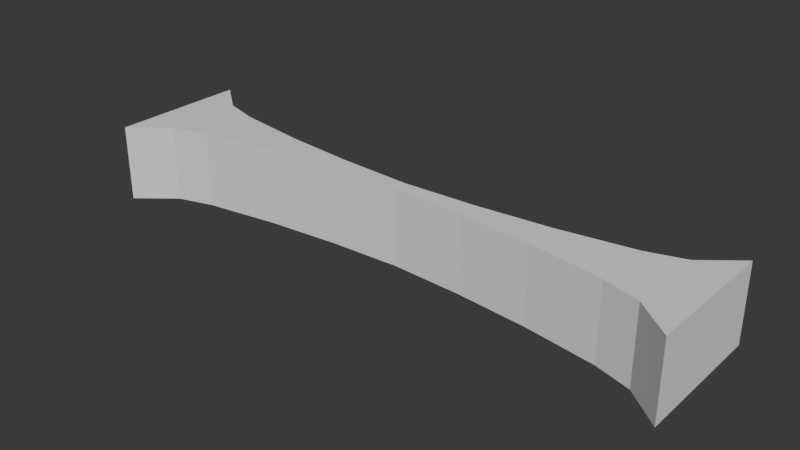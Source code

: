 # Source: Tower_-_Platform_-_Bridge.blend  (saved by Blender 5.1.30; exported with 4.5.12 LTS)
import bpy
from mathutils import Matrix  # noqa: F401  (used for matrix-valued properties, if any)

bpy.ops.wm.read_factory_settings(use_empty=True)
scene = bpy.context.scene
scene.name = 'Scene'

# ---- collections
col_collection = bpy.data.collections.new('Collection'); scene.collection.children.link(col_collection)

# ---- world
world_world = bpy.data.worlds.new('World'); scene.world = world_world
world_world.use_nodes = True; world_world.node_tree.nodes.clear()
_N = world_world.node_tree.nodes; _L = world_world.node_tree.links
n0 = _N.new('ShaderNodeOutputWorld'); n0.name = 'World Output'; n0.location = (200, 100)
n1 = _N.new('ShaderNodeBackground'); n1.name = 'Background'; n1.location = (-200, 100)
n1.inputs[0].default_value = (0.05088, 0.05088, 0.05088, 1.0)
_L.new(n1.outputs[0], n0.inputs[0])
n0.is_active_output = True
world_world.color = (0.05088, 0.05088, 0.05088)
world_world.sun_shadow_jitter_overblur = 0.0

# ---- meshes
me_circle_002 = bpy.data.meshes.new('Circle.002')
me_circle_002.from_pydata([(-24.29, -5.712, 2.387), (-24.3, 5.718, 2.387), (-24.29, -5.712, -2.387), (-24.3, 5.718, -2.387), (0.002693, -0.5647, 2.387), (8.392e-05, 0.571, 2.387), (0.002693, -0.5647, -2.387), (8.392e-05, 0.571, -2.387), (-18.22, 2.382, 2.387), (-12.15, 1.445, 2.387), (-6.074, 0.8651, 2.387), (-6.074, 0.8651, -2.387), (-12.15, 1.445, -2.387), (-18.22, 2.382, -2.387), (-18.22, -2.376, 2.387), (-12.15, -1.439, 2.387), (-6.072, -0.8588, 2.387), (-18.22, -2.376, -2.387), (-12.15, -1.439, -2.387), (-6.072, -0.8588, -2.387), (-21.26, 3.29, -2.387), (-21.26, 3.29, 2.387), (-21.26, -3.284, 2.387), (-21.26, -3.284, -2.387)], [], [(1, 3, 2, 0), (5, 4, 6, 7), (11, 10, 5, 7), (10, 16, 4, 5), (16, 19, 6, 4), (19, 11, 7, 6), (23, 20, 13, 17), (17, 13, 12, 18), (18, 12, 11, 19), (22, 23, 17, 14), (14, 17, 18, 15), (15, 18, 19, 16), (21, 22, 14, 8), (8, 14, 15, 9), (9, 15, 16, 10), (20, 21, 8, 13), (13, 8, 9, 12), (12, 9, 10, 11), (3, 1, 21, 20), (1, 0, 22, 21), (0, 2, 23, 22), (2, 3, 20, 23)])
_uv = me_circle_002.uv_layers.new(name='UVMap')
_uv.uv.foreach_set('vector', [0.0, 0.0, 0.0, 0.0, 0.0, 0.0, 0.0, 0.0, 0.0, 0.0, 0.0, 0.0, 0.0, 0.0, 0.0, 0.0, 0.0, 0.0, 0.0, 0.0, 0.0, 0.0, 0.0, 0.0, 0.0, 0.0, 0.0, 0.0, 0.0, 0.0, 0.0, 0.0, 0.0, 0.0, 0.0, 0.0, 0.0, 0.0, 0.0, 0.0, 0.0, 0.0, 0.0, 0.0, 0.0, 0.0, 0.0, 0.0, 0.0, 0.0, 0.0, 0.0, 0.0, 0.0, 0.0, 0.0, 0.0, 0.0, 0.0, 0.0, 0.0, 0.0, 0.0, 0.0, 0.0, 0.0, 0.0, 0.0, 0.0, 0.0, 0.0, 0.0, 0.0, 0.0, 0.0, 0.0, 0.0, 0.0, 0.0, 0.0, 0.0, 0.0, 0.0, 0.0, 0.0, 0.0, 0.0, 0.0, 0.0, 0.0, 0.0, 0.0, 0.0, 0.0, 0.0, 0.0, 0.0, 0.0, 0.0, 0.0, 0.0, 0.0, 0.0, 0.0, 0.0, 0.0, 0.0, 0.0, 0.0, 0.0, 0.0, 0.0, 0.0, 0.0, 0.0, 0.0, 0.0, 0.0, 0.0, 0.0, 0.0, 0.0, 0.0, 0.0, 0.0, 0.0, 0.0, 0.0, 0.0, 0.0, 0.0, 0.0, 0.0, 0.0, 0.0, 0.0, 0.0, 0.0, 0.0, 0.0, 0.0, 0.0, 0.0, 0.0, 0.0, 0.0, 0.0, 0.0, 0.0, 0.0, 0.0, 0.0, 0.0, 0.0, 0.0, 0.0, 0.0, 0.0, 0.0, 0.0, 0.0, 0.0, 0.0, 0.0, 0.0, 0.0, 0.0, 0.0, 0.0, 0.0, 0.0, 0.0, 0.0, 0.0, 0.0, 0.0])
me_circle_002.materials.append(None)
me_circle_002.update()

# ---- objects
ob_circle_003 = bpy.data.objects.new('Circle.003', me_circle_002)

# ---- transforms, parenting, visibility, modifiers, constraints
ob_circle_003.location = (0.0, 0.0, 0.0)
ob_circle_003.scale = (0.75, 0.75, 1.0)
_m = ob_circle_003.modifiers.new('Mirror', 'MIRROR')

# ---- collection membership
col_collection.objects.link(ob_circle_003)

# ---- scene / render settings (as saved in the file)
scene.frame_start = 1; scene.frame_end = 250; scene.frame_set(1)
scene.render.engine = 'BLENDER_EEVEE_NEXT'
scene.render.bake_bias = 0.0
scene.render.bake_samples = 0
scene.cycles.sampling_pattern = 'TABULATED_SOBOL'
scene.eevee.use_volume_custom_range = False
bpy.context.view_layer.update()

# ---- added for rendering (the .blend has no active camera and no usable light): camera, sun
cam_auto = bpy.data.cameras.new('AutoCamera')
cam_auto.lens = 50.0
cam_auto.sensor_width = 36.0
cam_auto.clip_end = 1000.0
ob_auto_camera = bpy.data.objects.new('AutoCamera', cam_auto)
scene.collection.objects.link(ob_auto_camera)
ob_auto_camera.location = (34.9212, -41.9031, 27.937)
ob_auto_camera.rotation_euler = (1.09748, -7.21219e-08, 0.694738)
scene.camera = ob_auto_camera
light_auto_sun = bpy.data.lights.new('AutoSun', 'SUN')
light_auto_sun.energy = 3.0
light_auto_sun.angle = 0.0523599
ob_auto_sun = bpy.data.objects.new('AutoSun', light_auto_sun)
scene.collection.objects.link(ob_auto_sun)
ob_auto_sun.rotation_euler = (0.872665, 0.174533, 0.523599)
bpy.context.view_layer.update()
